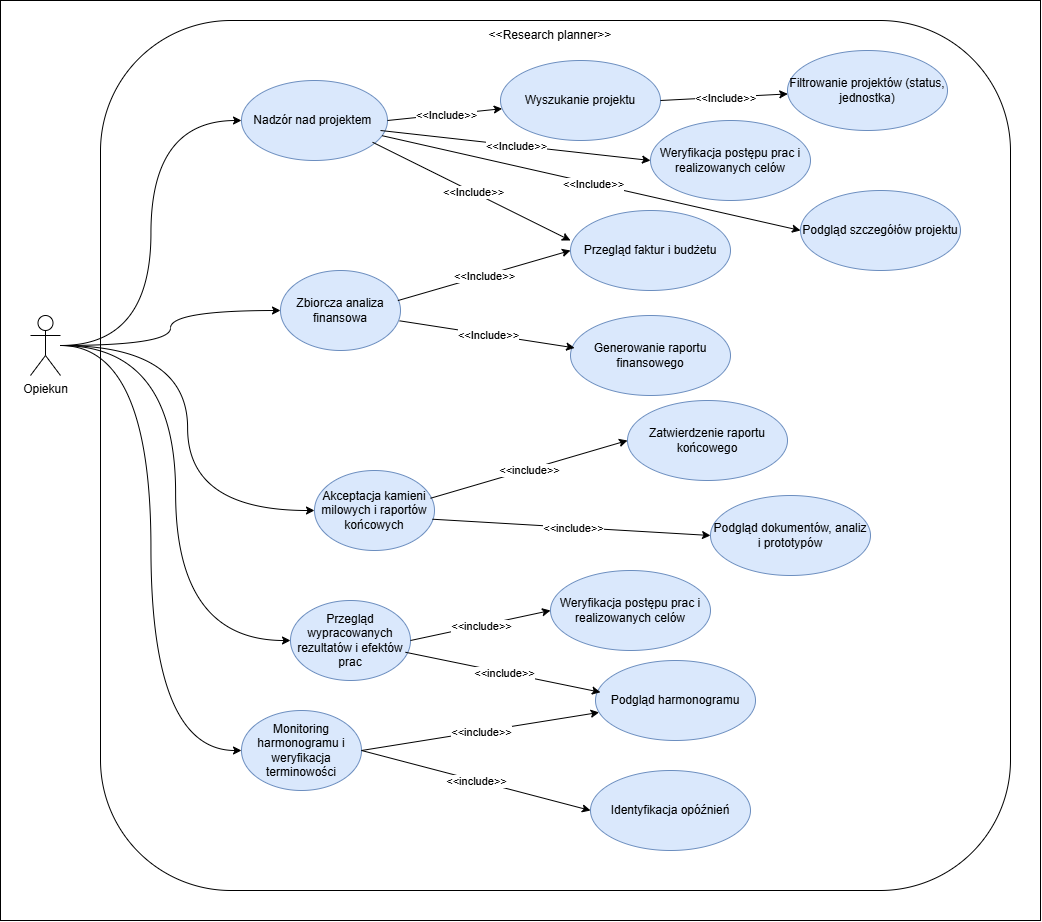

The diagram above was exported from draw.io. Its source (the exported page's mxGraphModel, read from the mxfile embedded in the PNG):
<mxGraphModel dx="2316" dy="1249" grid="1" gridSize="10" guides="1" tooltips="1" connect="1" arrows="1" fold="1" page="1" pageScale="1" pageWidth="827" pageHeight="1169" math="0" shadow="0">
  <root>
    <mxCell id="0" />
    <mxCell id="1" parent="0" />
    <mxCell id="rfuEmhoCJtLzZrSv2pbE-42" parent="1" style="rounded=0;whiteSpace=wrap;html=1;" value="" vertex="1">
      <mxGeometry height="920" width="1040" x="40" y="50" as="geometry" />
    </mxCell>
    <mxCell id="wwr1fcOtDMiZfDcNsTaQ-4" parent="1" style="rounded=1;whiteSpace=wrap;html=1;align=center;" value="" vertex="1">
      <mxGeometry height="870" width="910" x="140" y="70" as="geometry" />
    </mxCell>
    <mxCell id="wwr1fcOtDMiZfDcNsTaQ-7" parent="1" style="text;html=1;whiteSpace=wrap;strokeColor=none;fillColor=none;align=center;verticalAlign=middle;rounded=0;" value="&amp;lt;&amp;lt;Research planner&amp;gt;&amp;gt;" vertex="1">
      <mxGeometry height="30" width="140" x="520" y="70" as="geometry" />
    </mxCell>
    <mxCell id="wwr1fcOtDMiZfDcNsTaQ-20" parent="1" style="ellipse;whiteSpace=wrap;html=1;fillColor=#dae8fc;strokeColor=#6c8ebf;" value="Generowanie raportu finansowego" vertex="1">
      <mxGeometry height="80" width="160" x="610" y="365" as="geometry" />
    </mxCell>
    <mxCell id="wwr1fcOtDMiZfDcNsTaQ-21" parent="1" style="ellipse;whiteSpace=wrap;html=1;fillColor=#dae8fc;strokeColor=#6c8ebf;" value="Nadzór nad projektem&amp;nbsp;" vertex="1">
      <mxGeometry height="80" width="146" x="281" y="130" as="geometry" />
    </mxCell>
    <mxCell id="wwr1fcOtDMiZfDcNsTaQ-25" parent="1" style="ellipse;whiteSpace=wrap;html=1;fillColor=#dae8fc;strokeColor=#6c8ebf;" value="Zbiorcza analiza finansowa" vertex="1">
      <mxGeometry height="80" width="120" x="320" y="320" as="geometry" />
    </mxCell>
    <mxCell id="Zqb4HzxJmMhro0608JTR-16" edge="1" parent="1" source="wwr1fcOtDMiZfDcNsTaQ-31" style="edgeStyle=orthogonalEdgeStyle;rounded=0;orthogonalLoop=1;jettySize=auto;html=1;entryX=0;entryY=0.5;entryDx=0;entryDy=0;curved=1;" target="wwr1fcOtDMiZfDcNsTaQ-21">
      <mxGeometry relative="1" as="geometry" />
    </mxCell>
    <mxCell id="Zqb4HzxJmMhro0608JTR-18" edge="1" parent="1" source="wwr1fcOtDMiZfDcNsTaQ-31" style="edgeStyle=orthogonalEdgeStyle;rounded=0;orthogonalLoop=1;jettySize=auto;html=1;entryX=0;entryY=0.5;entryDx=0;entryDy=0;curved=1;" target="wyrz_xcNKRbznu9-MSI4-4">
      <mxGeometry relative="1" as="geometry" />
    </mxCell>
    <mxCell id="Zqb4HzxJmMhro0608JTR-20" edge="1" parent="1" source="wwr1fcOtDMiZfDcNsTaQ-31" style="edgeStyle=orthogonalEdgeStyle;rounded=0;orthogonalLoop=1;jettySize=auto;html=1;entryX=0;entryY=0.5;entryDx=0;entryDy=0;curved=1;" target="wwr1fcOtDMiZfDcNsTaQ-25">
      <mxGeometry relative="1" as="geometry" />
    </mxCell>
    <mxCell id="Zqb4HzxJmMhro0608JTR-21" edge="1" parent="1" source="wwr1fcOtDMiZfDcNsTaQ-31" style="edgeStyle=orthogonalEdgeStyle;rounded=0;orthogonalLoop=1;jettySize=auto;html=1;entryX=0;entryY=0.5;entryDx=0;entryDy=0;curved=1;" target="wyrz_xcNKRbznu9-MSI4-5">
      <mxGeometry relative="1" as="geometry" />
    </mxCell>
    <mxCell id="Zqb4HzxJmMhro0608JTR-22" edge="1" parent="1" source="wwr1fcOtDMiZfDcNsTaQ-31" style="edgeStyle=orthogonalEdgeStyle;rounded=0;orthogonalLoop=1;jettySize=auto;html=1;entryX=0;entryY=0.5;entryDx=0;entryDy=0;curved=1;" target="wyrz_xcNKRbznu9-MSI4-6">
      <mxGeometry relative="1" as="geometry" />
    </mxCell>
    <mxCell id="wwr1fcOtDMiZfDcNsTaQ-31" parent="1" style="shape=umlActor;verticalLabelPosition=bottom;verticalAlign=top;html=1;outlineConnect=0;" value="Opiekun" vertex="1">
      <mxGeometry height="60" width="30" x="70" y="365" as="geometry" />
    </mxCell>
    <mxCell id="wyrz_xcNKRbznu9-MSI4-3" parent="1" style="ellipse;whiteSpace=wrap;html=1;fillColor=#dae8fc;strokeColor=#6c8ebf;" value="Weryfikacja postępu prac i realizowanych celów" vertex="1">
      <mxGeometry height="80" width="160" x="590" y="620" as="geometry" />
    </mxCell>
    <mxCell id="wyrz_xcNKRbznu9-MSI4-4" parent="1" style="ellipse;whiteSpace=wrap;html=1;fillColor=#dae8fc;strokeColor=#6c8ebf;" value="Akceptacja kamieni milowych i raportów końcowych" vertex="1">
      <mxGeometry height="80" width="120" x="354" y="520" as="geometry" />
    </mxCell>
    <mxCell id="wyrz_xcNKRbznu9-MSI4-5" parent="1" style="ellipse;whiteSpace=wrap;html=1;fillColor=#dae8fc;strokeColor=#6c8ebf;" value="Przegląd wypracowanych rezultatów i efektów prac" vertex="1">
      <mxGeometry height="80" width="120" x="330" y="650" as="geometry" />
    </mxCell>
    <mxCell id="wyrz_xcNKRbznu9-MSI4-6" parent="1" style="ellipse;whiteSpace=wrap;html=1;fillColor=#dae8fc;strokeColor=#6c8ebf;" value="Monitoring harmonogramu i weryfikacja terminowości" vertex="1">
      <mxGeometry height="80" width="120" x="281" y="760" as="geometry" />
    </mxCell>
    <mxCell id="Zqb4HzxJmMhro0608JTR-24" parent="1" style="ellipse;whiteSpace=wrap;html=1;fillColor=#dae8fc;strokeColor=#6c8ebf;" value="Podgląd harmonogramu" vertex="1">
      <mxGeometry height="80" width="160" x="635" y="710" as="geometry" />
    </mxCell>
    <mxCell id="Zqb4HzxJmMhro0608JTR-25" edge="1" parent="1" source="wyrz_xcNKRbznu9-MSI4-6" style="endArrow=classic;html=1;rounded=0;exitX=1;exitY=0.5;exitDx=0;exitDy=0;" target="Zqb4HzxJmMhro0608JTR-24" value="">
      <mxGeometry relative="1" as="geometry">
        <mxPoint x="630" y="751" as="sourcePoint" />
        <mxPoint x="815" y="580" as="targetPoint" />
      </mxGeometry>
    </mxCell>
    <mxCell id="Zqb4HzxJmMhro0608JTR-26" connectable="0" parent="Zqb4HzxJmMhro0608JTR-25" style="edgeLabel;resizable=0;html=1;;align=center;verticalAlign=middle;" value="&amp;lt;&amp;lt;include&amp;gt;&amp;gt;" vertex="1">
      <mxGeometry relative="1" as="geometry" />
    </mxCell>
    <mxCell id="Zqb4HzxJmMhro0608JTR-28" parent="1" style="ellipse;whiteSpace=wrap;html=1;fillColor=#dae8fc;strokeColor=#6c8ebf;" value="Filtrowanie projektów (status, jednostka)" vertex="1">
      <mxGeometry height="80" width="160" x="827" y="100" as="geometry" />
    </mxCell>
    <mxCell id="Zqb4HzxJmMhro0608JTR-31" parent="1" style="ellipse;whiteSpace=wrap;html=1;fillColor=#dae8fc;strokeColor=#6c8ebf;" value="Przegląd faktur i budżetu" vertex="1">
      <mxGeometry height="80" width="160" x="610" y="260" as="geometry" />
    </mxCell>
    <mxCell id="Zqb4HzxJmMhro0608JTR-32" parent="1" style="ellipse;whiteSpace=wrap;html=1;fillColor=#dae8fc;strokeColor=#6c8ebf;" value="Zatwierdzenie raportu końcowego" vertex="1">
      <mxGeometry height="80" width="160" x="667" y="450" as="geometry" />
    </mxCell>
    <mxCell id="Zqb4HzxJmMhro0608JTR-33" parent="1" style="ellipse;whiteSpace=wrap;html=1;fillColor=#dae8fc;strokeColor=#6c8ebf;" value="Podgląd dokumentów, analiz i prototypów" vertex="1">
      <mxGeometry height="80" width="160" x="750" y="545" as="geometry" />
    </mxCell>
    <mxCell id="rfuEmhoCJtLzZrSv2pbE-1" parent="1" style="ellipse;whiteSpace=wrap;html=1;fillColor=#dae8fc;strokeColor=#6c8ebf;" value="Wyszukanie projektu" vertex="1">
      <mxGeometry height="80" width="160" x="540" y="110" as="geometry" />
    </mxCell>
    <mxCell id="rfuEmhoCJtLzZrSv2pbE-8" edge="1" parent="1" source="wwr1fcOtDMiZfDcNsTaQ-21" style="endArrow=classic;html=1;rounded=0;exitX=1;exitY=0.5;exitDx=0;exitDy=0;" target="rfuEmhoCJtLzZrSv2pbE-1" value="">
      <mxGeometry relative="1" as="geometry">
        <mxPoint x="495" y="250" as="sourcePoint" />
        <mxPoint x="575" y="250" as="targetPoint" />
      </mxGeometry>
    </mxCell>
    <mxCell id="rfuEmhoCJtLzZrSv2pbE-9" connectable="0" parent="rfuEmhoCJtLzZrSv2pbE-8" style="edgeLabel;resizable=0;html=1;;align=center;verticalAlign=middle;" value="&amp;lt;&amp;lt;Include&amp;gt;&amp;gt;" vertex="1">
      <mxGeometry relative="1" as="geometry" />
    </mxCell>
    <mxCell id="rfuEmhoCJtLzZrSv2pbE-10" edge="1" parent="1" source="rfuEmhoCJtLzZrSv2pbE-1" style="endArrow=classic;html=1;rounded=0;exitX=1;exitY=0.5;exitDx=0;exitDy=0;" target="Zqb4HzxJmMhro0608JTR-28" value="">
      <mxGeometry relative="1" as="geometry">
        <mxPoint x="740" y="142" as="sourcePoint" />
        <mxPoint x="800" y="140" as="targetPoint" />
      </mxGeometry>
    </mxCell>
    <mxCell id="rfuEmhoCJtLzZrSv2pbE-11" connectable="0" parent="rfuEmhoCJtLzZrSv2pbE-10" style="edgeLabel;resizable=0;html=1;;align=center;verticalAlign=middle;" value="&amp;lt;&amp;lt;Include&amp;gt;&amp;gt;" vertex="1">
      <mxGeometry relative="1" as="geometry" />
    </mxCell>
    <mxCell id="rfuEmhoCJtLzZrSv2pbE-12" edge="1" parent="1" source="wwr1fcOtDMiZfDcNsTaQ-25" style="endArrow=classic;html=1;rounded=0;entryX=0;entryY=0.5;entryDx=0;entryDy=0;exitX=0.978;exitY=0.376;exitDx=0;exitDy=0;exitPerimeter=0;" target="Zqb4HzxJmMhro0608JTR-31" value="">
      <mxGeometry relative="1" as="geometry">
        <mxPoint x="408" y="329" as="sourcePoint" />
        <mxPoint x="530" y="260" as="targetPoint" />
      </mxGeometry>
    </mxCell>
    <mxCell id="rfuEmhoCJtLzZrSv2pbE-13" connectable="0" parent="rfuEmhoCJtLzZrSv2pbE-12" style="edgeLabel;resizable=0;html=1;;align=center;verticalAlign=middle;" value="&amp;lt;&amp;lt;Include&amp;gt;&amp;gt;" vertex="1">
      <mxGeometry relative="1" as="geometry" />
    </mxCell>
    <mxCell id="rfuEmhoCJtLzZrSv2pbE-14" edge="1" parent="1" source="wwr1fcOtDMiZfDcNsTaQ-25" style="endArrow=classic;html=1;rounded=0;exitX=0.992;exitY=0.629;exitDx=0;exitDy=0;exitPerimeter=0;entryX=0.026;entryY=0.405;entryDx=0;entryDy=0;entryPerimeter=0;" target="wwr1fcOtDMiZfDcNsTaQ-20" value="">
      <mxGeometry relative="1" as="geometry">
        <mxPoint x="460" y="332" as="sourcePoint" />
        <mxPoint x="575" y="320" as="targetPoint" />
      </mxGeometry>
    </mxCell>
    <mxCell id="rfuEmhoCJtLzZrSv2pbE-15" connectable="0" parent="rfuEmhoCJtLzZrSv2pbE-14" style="edgeLabel;resizable=0;html=1;;align=center;verticalAlign=middle;" value="&amp;lt;&amp;lt;Include&amp;gt;&amp;gt;" vertex="1">
      <mxGeometry relative="1" as="geometry" />
    </mxCell>
    <mxCell id="rfuEmhoCJtLzZrSv2pbE-16" parent="1" style="ellipse;whiteSpace=wrap;html=1;fillColor=#dae8fc;strokeColor=#6c8ebf;" value="Identyfikacja opóźnień" vertex="1">
      <mxGeometry height="80" width="160" x="630" y="820" as="geometry" />
    </mxCell>
    <mxCell id="rfuEmhoCJtLzZrSv2pbE-17" edge="1" parent="1" source="wyrz_xcNKRbznu9-MSI4-6" style="endArrow=classic;html=1;rounded=0;exitX=1;exitY=0.5;exitDx=0;exitDy=0;entryX=0;entryY=0.5;entryDx=0;entryDy=0;" target="rfuEmhoCJtLzZrSv2pbE-16" value="">
      <mxGeometry relative="1" as="geometry">
        <mxPoint x="500" y="790" as="sourcePoint" />
        <mxPoint x="652" y="770" as="targetPoint" />
      </mxGeometry>
    </mxCell>
    <mxCell id="rfuEmhoCJtLzZrSv2pbE-18" connectable="0" parent="rfuEmhoCJtLzZrSv2pbE-17" style="edgeLabel;resizable=0;html=1;;align=center;verticalAlign=middle;" value="&amp;lt;&amp;lt;include&amp;gt;&amp;gt;" vertex="1">
      <mxGeometry relative="1" as="geometry" />
    </mxCell>
    <mxCell id="rfuEmhoCJtLzZrSv2pbE-19" edge="1" parent="1" source="wyrz_xcNKRbznu9-MSI4-5" style="endArrow=classic;html=1;rounded=0;exitX=0.958;exitY=0.647;exitDx=0;exitDy=0;exitPerimeter=0;entryX=0.031;entryY=0.397;entryDx=0;entryDy=0;entryPerimeter=0;" target="Zqb4HzxJmMhro0608JTR-24" value="">
      <mxGeometry relative="1" as="geometry">
        <mxPoint x="500" y="738" as="sourcePoint" />
        <mxPoint x="733" y="700" as="targetPoint" />
      </mxGeometry>
    </mxCell>
    <mxCell id="rfuEmhoCJtLzZrSv2pbE-20" connectable="0" parent="rfuEmhoCJtLzZrSv2pbE-19" style="edgeLabel;resizable=0;html=1;;align=center;verticalAlign=middle;" value="&amp;lt;&amp;lt;include&amp;gt;&amp;gt;" vertex="1">
      <mxGeometry relative="1" as="geometry" />
    </mxCell>
    <mxCell id="rfuEmhoCJtLzZrSv2pbE-21" edge="1" parent="1" source="wyrz_xcNKRbznu9-MSI4-5" style="endArrow=classic;html=1;rounded=0;exitX=1;exitY=0.5;exitDx=0;exitDy=0;entryX=0;entryY=0.5;entryDx=0;entryDy=0;" target="wyrz_xcNKRbznu9-MSI4-3" value="">
      <mxGeometry relative="1" as="geometry">
        <mxPoint x="490" y="698" as="sourcePoint" />
        <mxPoint x="723" y="660" as="targetPoint" />
      </mxGeometry>
    </mxCell>
    <mxCell id="rfuEmhoCJtLzZrSv2pbE-22" connectable="0" parent="rfuEmhoCJtLzZrSv2pbE-21" style="edgeLabel;resizable=0;html=1;;align=center;verticalAlign=middle;" value="&amp;lt;&amp;lt;include&amp;gt;&amp;gt;" vertex="1">
      <mxGeometry relative="1" as="geometry" />
    </mxCell>
    <mxCell id="rfuEmhoCJtLzZrSv2pbE-23" edge="1" parent="1" source="wyrz_xcNKRbznu9-MSI4-4" style="endArrow=classic;html=1;rounded=0;exitX=0.983;exitY=0.609;exitDx=0;exitDy=0;exitPerimeter=0;entryX=0;entryY=0.5;entryDx=0;entryDy=0;" target="Zqb4HzxJmMhro0608JTR-33" value="">
      <mxGeometry relative="1" as="geometry">
        <mxPoint x="500" y="618" as="sourcePoint" />
        <mxPoint x="733" y="580" as="targetPoint" />
      </mxGeometry>
    </mxCell>
    <mxCell id="rfuEmhoCJtLzZrSv2pbE-24" connectable="0" parent="rfuEmhoCJtLzZrSv2pbE-23" style="edgeLabel;resizable=0;html=1;;align=center;verticalAlign=middle;" value="&amp;lt;&amp;lt;include&amp;gt;&amp;gt;" vertex="1">
      <mxGeometry relative="1" as="geometry" />
    </mxCell>
    <mxCell id="rfuEmhoCJtLzZrSv2pbE-25" edge="1" parent="1" source="wyrz_xcNKRbznu9-MSI4-4" style="endArrow=classic;html=1;rounded=0;exitX=0.967;exitY=0.347;exitDx=0;exitDy=0;exitPerimeter=0;entryX=0;entryY=0.5;entryDx=0;entryDy=0;" target="Zqb4HzxJmMhro0608JTR-32" value="">
      <mxGeometry relative="1" as="geometry">
        <mxPoint x="510" y="568" as="sourcePoint" />
        <mxPoint x="743" y="530" as="targetPoint" />
      </mxGeometry>
    </mxCell>
    <mxCell id="rfuEmhoCJtLzZrSv2pbE-26" connectable="0" parent="rfuEmhoCJtLzZrSv2pbE-25" style="edgeLabel;resizable=0;html=1;;align=center;verticalAlign=middle;" value="&amp;lt;&amp;lt;include&amp;gt;&amp;gt;" vertex="1">
      <mxGeometry relative="1" as="geometry" />
    </mxCell>
    <mxCell id="rfuEmhoCJtLzZrSv2pbE-27" edge="1" parent="1" source="wwr1fcOtDMiZfDcNsTaQ-21" style="endArrow=classic;html=1;rounded=0;exitX=0.898;exitY=0.772;exitDx=0;exitDy=0;exitPerimeter=0;" value="">
      <mxGeometry relative="1" as="geometry">
        <mxPoint x="470" y="290" as="sourcePoint" />
        <mxPoint x="610" y="290" as="targetPoint" />
      </mxGeometry>
    </mxCell>
    <mxCell id="rfuEmhoCJtLzZrSv2pbE-28" connectable="0" parent="rfuEmhoCJtLzZrSv2pbE-27" style="edgeLabel;resizable=0;html=1;;align=center;verticalAlign=middle;" value="&amp;lt;&amp;lt;Include&amp;gt;&amp;gt;" vertex="1">
      <mxGeometry relative="1" as="geometry" />
    </mxCell>
    <mxCell id="rfuEmhoCJtLzZrSv2pbE-29" parent="1" style="ellipse;whiteSpace=wrap;html=1;fillColor=#dae8fc;strokeColor=#6c8ebf;" value="Podgląd szczegółów projektu" vertex="1">
      <mxGeometry height="80" width="160" x="840" y="240" as="geometry" />
    </mxCell>
    <mxCell id="rfuEmhoCJtLzZrSv2pbE-32" edge="1" parent="1" source="wwr1fcOtDMiZfDcNsTaQ-21" style="endArrow=classic;html=1;rounded=0;entryX=0;entryY=0.5;entryDx=0;entryDy=0;" target="rfuEmhoCJtLzZrSv2pbE-29" value="">
      <mxGeometry relative="1" as="geometry">
        <mxPoint x="630" y="250" as="sourcePoint" />
        <mxPoint x="828" y="348" as="targetPoint" />
      </mxGeometry>
    </mxCell>
    <mxCell id="rfuEmhoCJtLzZrSv2pbE-33" connectable="0" parent="rfuEmhoCJtLzZrSv2pbE-32" style="edgeLabel;resizable=0;html=1;;align=center;verticalAlign=middle;" value="&amp;lt;&amp;lt;Include&amp;gt;&amp;gt;" vertex="1">
      <mxGeometry relative="1" as="geometry" />
    </mxCell>
    <mxCell id="rfuEmhoCJtLzZrSv2pbE-34" parent="1" style="ellipse;whiteSpace=wrap;html=1;fillColor=#dae8fc;strokeColor=#6c8ebf;" value="Weryfikacja postępu prac i realizowanych celów" vertex="1">
      <mxGeometry height="80" width="160" x="690" y="170" as="geometry" />
    </mxCell>
    <mxCell id="rfuEmhoCJtLzZrSv2pbE-35" edge="1" parent="1" source="wwr1fcOtDMiZfDcNsTaQ-21" style="endArrow=classic;html=1;rounded=0;entryX=0;entryY=0.5;entryDx=0;entryDy=0;exitX=0.952;exitY=0.625;exitDx=0;exitDy=0;exitPerimeter=0;" target="rfuEmhoCJtLzZrSv2pbE-34" value="">
      <mxGeometry relative="1" as="geometry">
        <mxPoint x="710" y="210" as="sourcePoint" />
        <mxPoint x="1067" y="277" as="targetPoint" />
      </mxGeometry>
    </mxCell>
    <mxCell id="rfuEmhoCJtLzZrSv2pbE-36" connectable="0" parent="rfuEmhoCJtLzZrSv2pbE-35" style="edgeLabel;resizable=0;html=1;;align=center;verticalAlign=middle;" value="&amp;lt;&amp;lt;Include&amp;gt;&amp;gt;" vertex="1">
      <mxGeometry relative="1" as="geometry" />
    </mxCell>
  </root>
</mxGraphModel>